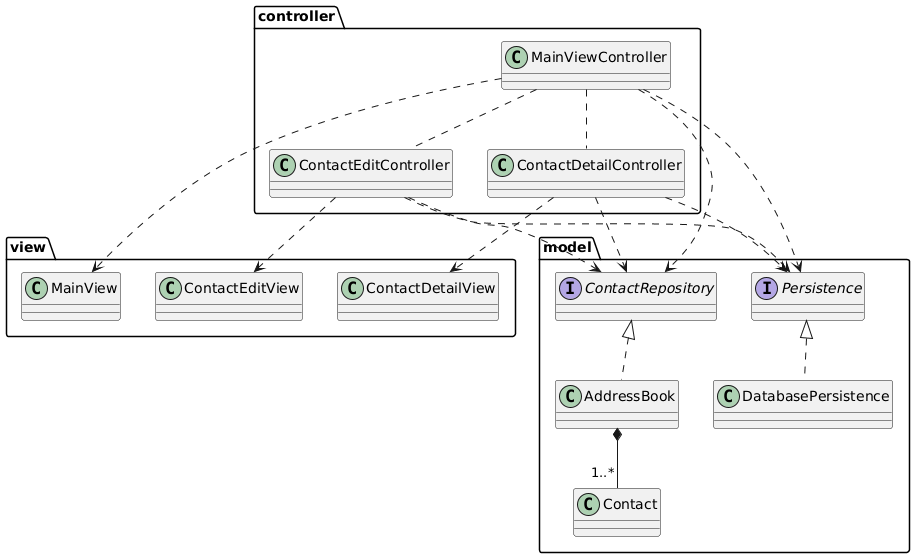

The diagram above was rendered by PlantUML. Its source (embedded in the PNG):
@startuml
' =========================================================
' SOFTWARE ENGINEERING PROJECT - ADDRESS BOOK UML DIAGRAM
' =========================================================


' ===========================
' PACKAGE: VIEW
' ===========================
package view {
    class MainView {
    }
    class ContactEditView {
    }
    class ContactDetailView {
    }
}
' ===========================
' PACKAGE: MODEL
' ===========================

package model {
    class Contact {
    }

    class AddressBook {
    }

    interface ContactRepository {
    }

    interface Persistence {
    }

    class DatabasePersistence {
    }
}

' ===========================
' PACKAGE: CONTROLLER
' ===========================
package controller {
    class MainViewController {
    }

    class ContactEditController {
    }

    class ContactDetailController {
    }
}


' ===========================
' RELAZIONI CONTROLLER↔VIEW
' ===========================
MainViewController ..> MainView
ContactEditController ..> ContactEditView
ContactDetailController ..> ContactDetailView

' ===========================
' RELAZIONI MODEL
' ===========================
AddressBook *-- "1..*" Contact 
ContactRepository <|.. AddressBook
Persistence <|.. DatabasePersistence

' ===========================
' RELAZIONI CONTROLLER↔MODEL
' ===========================
MainViewController ..> ContactRepository
MainViewController ..> Persistence

ContactEditController ..> ContactRepository
ContactEditController ..> Persistence

ContactDetailController ..> ContactRepository
ContactDetailController ..> Persistence

MainViewController .. ContactEditController
MainViewController .. ContactDetailController
@enduml